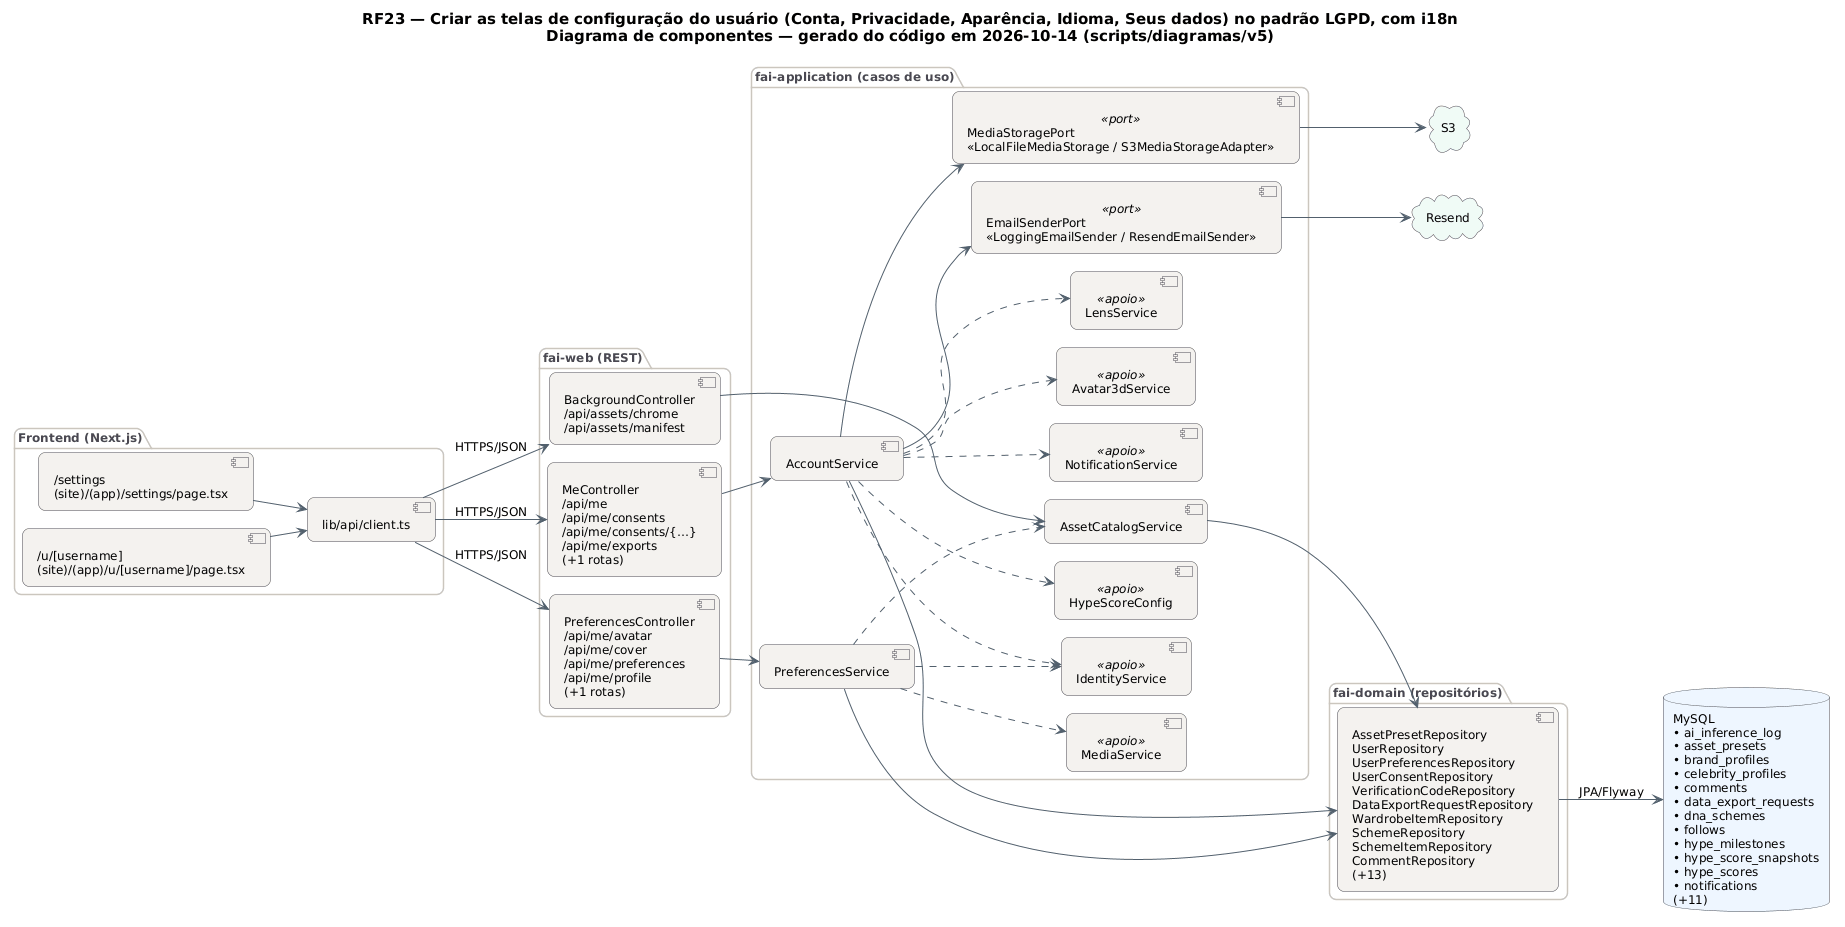

The diagram above was rendered by PlantUML. Its source (embedded in the PNG):
@startuml RF23_Componentes
!pragma layout smetana
skinparam backgroundColor #FFFFFF
skinparam shadowing false
skinparam defaultFontName "DejaVu Sans"
skinparam defaultFontSize 12
skinparam titleFontSize 15
skinparam roundcorner 14
skinparam ArrowColor #52606D
skinparam note {
  BackgroundColor #FFFDEB
  BorderColor #D8CE78
  FontColor #554F24
}
skinparam component {
  BackgroundColor #F4F2EF
  BorderColor #4A4852
}
skinparam package {
  BorderColor #CBC6BE
  FontColor #4A4852
}
skinparam database {
  BackgroundColor #EEF6FF
  BorderColor #4A4852
}
skinparam cloud {
  BackgroundColor #F0FBF6
  BorderColor #4A4852
}
left to right direction
title RF23 — Criar as telas de configuração do usuário (Conta, Privacidade, Aparência, Idioma, Seus dados) no padrão LGPD, com i18n\nDiagrama de componentes — gerado do código em 2026-10-14 (scripts/diagramas/v5)

package "Frontend (Next.js)" {
  component "/settings\n(site)/(app)/settings/page.tsx" as FE0
  component "/u/[username]\n(site)/(app)/u/[username]/page.tsx" as FE1
  component "lib/api/client.ts" as APIC
}
package "fai-web (REST)" {
  component "BackgroundController\n/api/assets/chrome\n/api/assets/manifest" as BackgroundController
  component "MeController\n/api/me\n/api/me/consents\n/api/me/consents/{…}\n/api/me/exports\n(+1 rotas)" as MeController
  component "PreferencesController\n/api/me/avatar\n/api/me/cover\n/api/me/preferences\n/api/me/profile\n(+1 rotas)" as PreferencesController
}
package "fai-application (casos de uso)" {
  component "AssetCatalogService" as AssetCatalogService
  component "AccountService" as AccountService
  component "PreferencesService" as PreferencesService
  component "IdentityService" as IdentityService <<apoio>>
  component "NotificationService" as NotificationService <<apoio>>
  component "Avatar3dService" as Avatar3dService <<apoio>>
  component "LensService" as LensService <<apoio>>
  component "HypeScoreConfig" as HypeScoreConfig <<apoio>>
  component "MediaService" as MediaService <<apoio>>
  component "MediaStoragePort\n«LocalFileMediaStorage / S3MediaStorageAdapter»" as MediaStoragePort <<port>>
  component "EmailSenderPort\n«LoggingEmailSender / ResendEmailSender»" as EmailSenderPort <<port>>
}
package "fai-domain (repositórios)" {
  component "AssetPresetRepository\nUserRepository\nUserPreferencesRepository\nUserConsentRepository\nVerificationCodeRepository\nDataExportRequestRepository\nWardrobeItemRepository\nSchemeRepository\nSchemeItemRepository\nCommentRepository\n(+13)" as REPO_MySQL
}
database "MySQL\n• ai_inference_log\n• asset_presets\n• brand_profiles\n• celebrity_profiles\n• comments\n• data_export_requests\n• dna_schemes\n• follows\n• hype_milestones\n• hype_score_snapshots\n• hype_scores\n• notifications\n(+11)" as DB_MySQL
cloud "S3" as CL_S3
cloud "Resend" as CL_Resend
APIC --> BackgroundController : HTTPS/JSON
APIC --> MeController : HTTPS/JSON
APIC --> PreferencesController : HTTPS/JSON
AccountService --> EmailSenderPort
AccountService --> MediaStoragePort
AccountService --> REPO_MySQL
AccountService ..> Avatar3dService
AccountService ..> HypeScoreConfig
AccountService ..> IdentityService
AccountService ..> LensService
AccountService ..> NotificationService
AssetCatalogService --> REPO_MySQL
BackgroundController --> AssetCatalogService
EmailSenderPort --> CL_Resend
FE0 --> APIC
FE1 --> APIC
MeController --> AccountService
MediaStoragePort --> CL_S3
PreferencesController --> PreferencesService
PreferencesService --> REPO_MySQL
PreferencesService ..> AssetCatalogService
PreferencesService ..> IdentityService
PreferencesService ..> MediaService
REPO_MySQL --> DB_MySQL : JPA/Flyway
@enduml